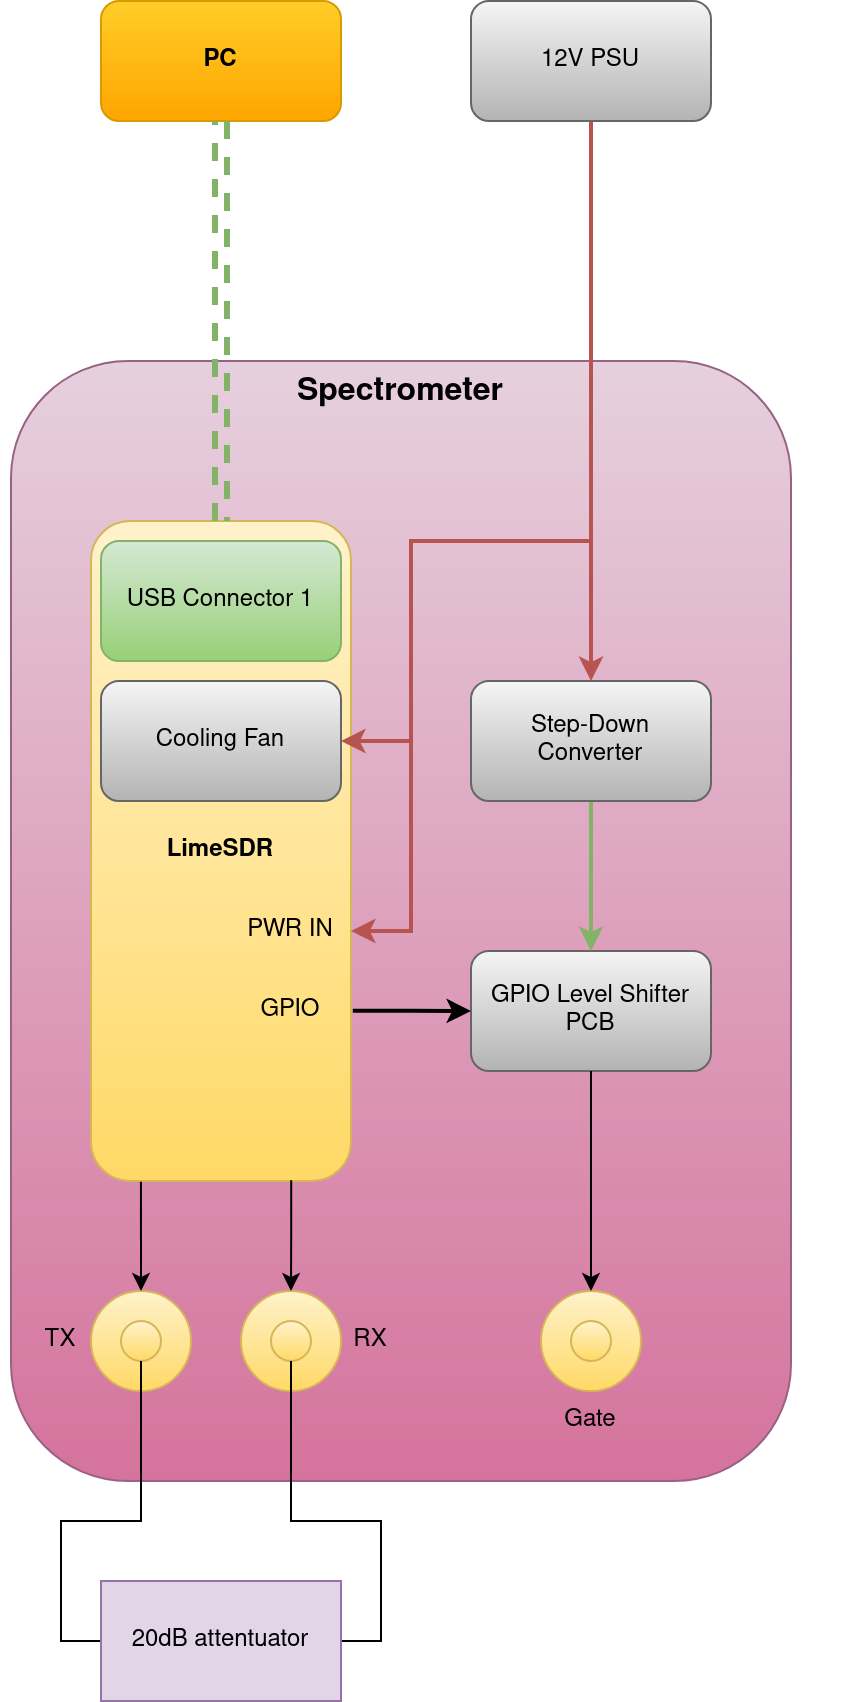

The diagram above was exported from draw.io. Its source (the exported page's mxGraphModel, read from the mxfile embedded in the PNG):
<mxGraphModel dx="1259" dy="771" grid="1" gridSize="10" guides="1" tooltips="1" connect="1" arrows="1" fold="1" page="1" pageScale="1" pageWidth="827" pageHeight="1169" math="0" shadow="0">
  <root>
    <mxCell id="0" />
    <mxCell id="1" parent="0" />
    <mxCell id="48" value="" style="group" parent="1" connectable="0" vertex="1">
      <mxGeometry x="35" y="150" width="430" height="850" as="geometry" />
    </mxCell>
    <mxCell id="2" value="&lt;b&gt;&lt;font style=&quot;font-size: 16px;&quot;&gt;Spectrometer&lt;/font&gt;&lt;/b&gt;" style="rounded=1;whiteSpace=wrap;html=1;fillColor=#e6d0de;gradientColor=#d5739d;strokeColor=#996185;verticalAlign=top;" parent="48" vertex="1">
      <mxGeometry x="5" y="180" width="390" height="560" as="geometry" />
    </mxCell>
    <mxCell id="7" value="LimeSDR" style="rounded=1;whiteSpace=wrap;html=1;fillColor=#fff2cc;gradientColor=#ffd966;strokeColor=#d6b656;verticalAlign=middle;fontStyle=1" parent="48" vertex="1">
      <mxGeometry x="45" y="260" width="130" height="330" as="geometry" />
    </mxCell>
    <mxCell id="9" value="GPIO Level Shifter&lt;br&gt;PCB" style="rounded=1;whiteSpace=wrap;html=1;fillColor=#f5f5f5;gradientColor=#b3b3b3;strokeColor=#666666;" parent="48" vertex="1">
      <mxGeometry x="235" y="475" width="120" height="60" as="geometry" />
    </mxCell>
    <mxCell id="3" style="edgeStyle=orthogonalEdgeStyle;rounded=0;orthogonalLoop=1;jettySize=auto;html=1;exitX=1.007;exitY=0.742;exitDx=0;exitDy=0;entryX=0;entryY=0.5;entryDx=0;entryDy=0;exitPerimeter=0;strokeWidth=2;" parent="48" source="7" target="9" edge="1">
      <mxGeometry relative="1" as="geometry" />
    </mxCell>
    <mxCell id="10" value="USB Connector 1" style="rounded=1;whiteSpace=wrap;html=1;fillColor=#d5e8d4;gradientColor=#97d077;strokeColor=#82b366;" parent="48" vertex="1">
      <mxGeometry x="50" y="270" width="120" height="60" as="geometry" />
    </mxCell>
    <mxCell id="11" value="Cooling Fan" style="rounded=1;whiteSpace=wrap;html=1;fillColor=#f5f5f5;gradientColor=#b3b3b3;strokeColor=#666666;" parent="48" vertex="1">
      <mxGeometry x="50" y="340" width="120" height="60" as="geometry" />
    </mxCell>
    <mxCell id="12" value="PC" style="rounded=1;whiteSpace=wrap;html=1;fillColor=#ffcd28;gradientColor=#ffa500;strokeColor=#d79b00;fontStyle=1" parent="48" vertex="1">
      <mxGeometry x="50" width="120" height="60" as="geometry" />
    </mxCell>
    <mxCell id="4" style="edgeStyle=orthogonalEdgeStyle;rounded=0;orthogonalLoop=1;jettySize=auto;html=1;exitX=0.5;exitY=0;exitDx=0;exitDy=0;entryX=0.5;entryY=1;entryDx=0;entryDy=0;strokeWidth=3;startArrow=classic;startFill=1;dashed=1;shape=link;fillColor=#d5e8d4;gradientColor=#97d077;strokeColor=#82b366;" parent="48" source="7" target="12" edge="1">
      <mxGeometry relative="1" as="geometry" />
    </mxCell>
    <mxCell id="13" value="GPIO" style="text;html=1;strokeColor=none;fillColor=none;align=center;verticalAlign=middle;whiteSpace=wrap;rounded=0;" parent="48" vertex="1">
      <mxGeometry x="115" y="490" width="60" height="30" as="geometry" />
    </mxCell>
    <mxCell id="23" style="edgeStyle=orthogonalEdgeStyle;rounded=0;orthogonalLoop=1;jettySize=auto;html=1;exitX=0.5;exitY=1;exitDx=0;exitDy=0;entryX=0.5;entryY=0;entryDx=0;entryDy=0;fillColor=#d5e8d4;gradientColor=#97d077;strokeColor=#82b366;strokeWidth=2;" parent="48" source="24" target="9" edge="1">
      <mxGeometry relative="1" as="geometry" />
    </mxCell>
    <mxCell id="24" value="&lt;div&gt;Step-Down&lt;/div&gt;&lt;div&gt;Converter&lt;br&gt;&lt;/div&gt;" style="rounded=1;whiteSpace=wrap;html=1;fillColor=#f5f5f5;gradientColor=#b3b3b3;strokeColor=#666666;" parent="48" vertex="1">
      <mxGeometry x="235" y="340" width="120" height="60" as="geometry" />
    </mxCell>
    <mxCell id="25" value="" style="endArrow=classic;html=1;rounded=0;strokeWidth=2;fillColor=#f8cecc;gradientColor=#ea6b66;strokeColor=#b85450;" parent="48" target="24" edge="1">
      <mxGeometry width="50" height="50" relative="1" as="geometry">
        <Array as="points">
          <mxPoint x="295" y="270" />
          <mxPoint x="295" y="300" />
          <mxPoint x="295" y="330" />
        </Array>
        <mxPoint x="295" y="10" as="sourcePoint" />
        <mxPoint x="405" y="300" as="targetPoint" />
      </mxGeometry>
    </mxCell>
    <mxCell id="26" value="12V PSU" style="rounded=1;whiteSpace=wrap;html=1;fillColor=#f5f5f5;gradientColor=#b3b3b3;strokeColor=#666666;" parent="48" vertex="1">
      <mxGeometry x="235" width="120" height="60" as="geometry" />
    </mxCell>
    <mxCell id="27" style="edgeStyle=orthogonalEdgeStyle;rounded=0;orthogonalLoop=1;jettySize=auto;html=1;exitX=0.5;exitY=1;exitDx=0;exitDy=0;" parent="48" source="24" target="24" edge="1">
      <mxGeometry relative="1" as="geometry" />
    </mxCell>
    <mxCell id="28" value="" style="ellipse;whiteSpace=wrap;html=1;aspect=fixed;fillColor=#fff2cc;gradientColor=#ffd966;strokeColor=#d6b656;" parent="48" vertex="1">
      <mxGeometry x="45" y="645" width="50" height="50" as="geometry" />
    </mxCell>
    <mxCell id="5" style="edgeStyle=orthogonalEdgeStyle;rounded=0;orthogonalLoop=1;jettySize=auto;html=1;exitX=0.192;exitY=1.001;exitDx=0;exitDy=0;entryX=0.5;entryY=0;entryDx=0;entryDy=0;exitPerimeter=0;" parent="48" source="7" target="28" edge="1">
      <mxGeometry relative="1" as="geometry" />
    </mxCell>
    <mxCell id="29" value="" style="ellipse;whiteSpace=wrap;html=1;aspect=fixed;fillColor=#fff2cc;gradientColor=#ffd966;strokeColor=#d6b656;" parent="48" vertex="1">
      <mxGeometry x="120" y="645" width="50" height="50" as="geometry" />
    </mxCell>
    <mxCell id="6" style="edgeStyle=orthogonalEdgeStyle;rounded=0;orthogonalLoop=1;jettySize=auto;html=1;exitX=0.77;exitY=0.999;exitDx=0;exitDy=0;entryX=0.5;entryY=0;entryDx=0;entryDy=0;exitPerimeter=0;" parent="48" source="7" target="29" edge="1">
      <mxGeometry relative="1" as="geometry" />
    </mxCell>
    <mxCell id="30" value="" style="ellipse;whiteSpace=wrap;html=1;aspect=fixed;fillColor=#fff2cc;gradientColor=#ffd966;strokeColor=#d6b656;" parent="48" vertex="1">
      <mxGeometry x="135" y="660" width="20" height="20" as="geometry" />
    </mxCell>
    <mxCell id="31" value="" style="ellipse;whiteSpace=wrap;html=1;aspect=fixed;fillColor=#fff2cc;gradientColor=#ffd966;strokeColor=#d6b656;" parent="48" vertex="1">
      <mxGeometry x="60" y="660" width="20" height="20" as="geometry" />
    </mxCell>
    <mxCell id="32" value="" style="ellipse;whiteSpace=wrap;html=1;aspect=fixed;fillColor=#fff2cc;gradientColor=#ffd966;strokeColor=#d6b656;" parent="48" vertex="1">
      <mxGeometry x="270" y="645" width="50" height="50" as="geometry" />
    </mxCell>
    <mxCell id="33" value="" style="ellipse;whiteSpace=wrap;html=1;aspect=fixed;fillColor=#fff2cc;gradientColor=#ffd966;strokeColor=#d6b656;" parent="48" vertex="1">
      <mxGeometry x="285" y="660" width="20" height="20" as="geometry" />
    </mxCell>
    <mxCell id="34" value="" style="endArrow=classic;html=1;rounded=0;entryX=1;entryY=0.5;entryDx=0;entryDy=0;strokeWidth=2;fillColor=#f8cecc;gradientColor=#ea6b66;strokeColor=#b85450;" parent="48" target="11" edge="1">
      <mxGeometry width="50" height="50" relative="1" as="geometry">
        <Array as="points">
          <mxPoint x="205" y="270" />
          <mxPoint x="205" y="370" />
        </Array>
        <mxPoint x="295" y="270" as="sourcePoint" />
        <mxPoint x="225" y="250" as="targetPoint" />
      </mxGeometry>
    </mxCell>
    <mxCell id="35" value="TX" style="text;html=1;strokeColor=none;fillColor=none;align=center;verticalAlign=middle;whiteSpace=wrap;rounded=0;" parent="48" vertex="1">
      <mxGeometry y="655" width="60" height="30" as="geometry" />
    </mxCell>
    <mxCell id="36" value="RX" style="text;html=1;strokeColor=none;fillColor=none;align=center;verticalAlign=middle;whiteSpace=wrap;rounded=0;" parent="48" vertex="1">
      <mxGeometry x="155" y="655" width="60" height="30" as="geometry" />
    </mxCell>
    <mxCell id="37" value="Gate" style="text;html=1;strokeColor=none;fillColor=none;align=center;verticalAlign=middle;whiteSpace=wrap;rounded=0;" parent="48" vertex="1">
      <mxGeometry x="265" y="695" width="60" height="30" as="geometry" />
    </mxCell>
    <mxCell id="41" value="PWR IN" style="text;html=1;strokeColor=none;fillColor=none;align=center;verticalAlign=middle;whiteSpace=wrap;rounded=0;" parent="48" vertex="1">
      <mxGeometry x="115" y="450" width="60" height="30" as="geometry" />
    </mxCell>
    <mxCell id="42" value="" style="endArrow=classic;html=1;rounded=0;entryX=1;entryY=0.5;entryDx=0;entryDy=0;strokeWidth=2;fillColor=#f8cecc;gradientColor=#ea6b66;strokeColor=#b85450;" parent="48" target="41" edge="1">
      <mxGeometry width="50" height="50" relative="1" as="geometry">
        <Array as="points">
          <mxPoint x="205" y="465" />
        </Array>
        <mxPoint x="205" y="370" as="sourcePoint" />
        <mxPoint x="195" y="410" as="targetPoint" />
      </mxGeometry>
    </mxCell>
    <mxCell id="45" style="edgeStyle=orthogonalEdgeStyle;rounded=0;orthogonalLoop=1;jettySize=auto;html=1;exitX=0;exitY=0.5;exitDx=0;exitDy=0;endArrow=none;endFill=0;" parent="48" source="44" target="31" edge="1">
      <mxGeometry relative="1" as="geometry">
        <Array as="points">
          <mxPoint x="30" y="820" />
          <mxPoint x="30" y="760" />
          <mxPoint x="70" y="760" />
        </Array>
      </mxGeometry>
    </mxCell>
    <mxCell id="46" style="edgeStyle=orthogonalEdgeStyle;rounded=0;orthogonalLoop=1;jettySize=auto;html=1;exitX=1;exitY=0.5;exitDx=0;exitDy=0;entryX=0.5;entryY=1;entryDx=0;entryDy=0;endArrow=none;endFill=0;" parent="48" source="44" target="30" edge="1">
      <mxGeometry relative="1" as="geometry">
        <Array as="points">
          <mxPoint x="190" y="820" />
          <mxPoint x="190" y="760" />
          <mxPoint x="145" y="760" />
        </Array>
      </mxGeometry>
    </mxCell>
    <mxCell id="44" value="20dB attentuator" style="rounded=0;whiteSpace=wrap;html=1;fillColor=#e1d5e7;strokeColor=#9673a6;" parent="48" vertex="1">
      <mxGeometry x="50" y="790" width="120" height="60" as="geometry" />
    </mxCell>
    <mxCell id="8" style="edgeStyle=orthogonalEdgeStyle;rounded=0;orthogonalLoop=1;jettySize=auto;html=1;exitX=0.5;exitY=1;exitDx=0;exitDy=0;entryX=0.5;entryY=0;entryDx=0;entryDy=0;" parent="48" source="9" target="32" edge="1">
      <mxGeometry relative="1" as="geometry" />
    </mxCell>
  </root>
</mxGraphModel>